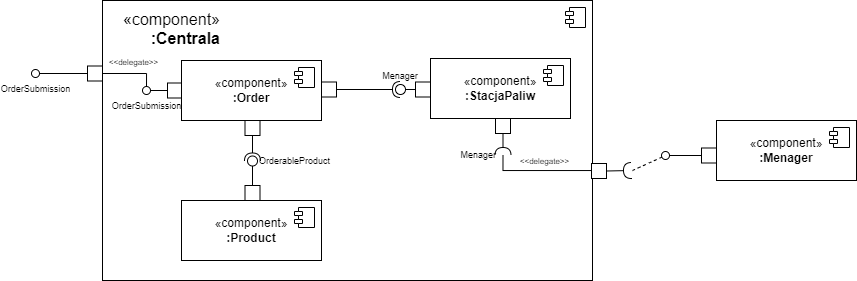

The diagram above was exported from draw.io. Its source (the exported page's mxGraphModel, read from the mxfile embedded in the PNG):
<mxGraphModel dx="913" dy="623" grid="1" gridSize="10" guides="1" tooltips="1" connect="1" arrows="1" fold="1" page="1" pageScale="1" pageWidth="1019" pageHeight="1320" math="0" shadow="0">
  <root>
    <mxCell id="0" />
    <mxCell id="1" parent="0" />
    <mxCell id="69H-5tDAyVResuFcrImD-39" value="«component»&lt;br&gt;&lt;b&gt;:Centrala&lt;/b&gt;" style="html=1;dropTarget=0;whiteSpace=wrap;fontSize=16;labelPosition=left;verticalLabelPosition=top;align=right;verticalAlign=bottom;spacingLeft=0;spacingRight=-120;spacingTop=0;spacingBottom=-50;" parent="1" vertex="1">
      <mxGeometry x="110" y="70" width="490" height="280" as="geometry" />
    </mxCell>
    <mxCell id="69H-5tDAyVResuFcrImD-40" value="" style="shape=module;jettyWidth=8;jettyHeight=4;fontSize=16;" parent="69H-5tDAyVResuFcrImD-39" vertex="1">
      <mxGeometry x="1" width="20" height="20" relative="1" as="geometry">
        <mxPoint x="-27" y="7" as="offset" />
      </mxGeometry>
    </mxCell>
    <mxCell id="s3TwL0lOHZJc88dg1orS-14" style="edgeStyle=orthogonalEdgeStyle;rounded=0;orthogonalLoop=1;jettySize=auto;html=1;labelBackgroundColor=none;endArrow=none;endFill=0;" parent="1" source="s3TwL0lOHZJc88dg1orS-42" target="s3TwL0lOHZJc88dg1orS-6" edge="1">
      <mxGeometry relative="1" as="geometry">
        <Array as="points">
          <mxPoint x="154" y="143" />
        </Array>
      </mxGeometry>
    </mxCell>
    <mxCell id="SlhrcKaOC55NuVIMiiT8-1" value="&amp;lt;&amp;lt;delegate&amp;gt;&amp;gt;" style="edgeLabel;html=1;align=center;verticalAlign=bottom;resizable=0;points=[];fontSize=8;labelPosition=center;verticalLabelPosition=top;" parent="s3TwL0lOHZJc88dg1orS-14" vertex="1" connectable="0">
      <mxGeometry x="-0.0526" y="1" relative="1" as="geometry">
        <mxPoint y="-5" as="offset" />
      </mxGeometry>
    </mxCell>
    <mxCell id="69H-5tDAyVResuFcrImD-14" value="«component»&lt;br style=&quot;font-size: 12px;&quot;&gt;&lt;b style=&quot;font-size: 12px;&quot;&gt;:Menager&lt;/b&gt;" style="html=1;dropTarget=0;whiteSpace=wrap;fontSize=12;" parent="1" vertex="1">
      <mxGeometry x="724" y="190" width="140" height="60" as="geometry" />
    </mxCell>
    <mxCell id="69H-5tDAyVResuFcrImD-15" value="" style="shape=module;jettyWidth=8;jettyHeight=4;fontSize=16;" parent="69H-5tDAyVResuFcrImD-14" vertex="1">
      <mxGeometry x="1" width="20" height="20" relative="1" as="geometry">
        <mxPoint x="-27" y="7" as="offset" />
      </mxGeometry>
    </mxCell>
    <mxCell id="s3TwL0lOHZJc88dg1orS-18" value="" style="html=1;rounded=0;" parent="1" vertex="1">
      <mxGeometry x="709" y="217.5" width="15" height="15" as="geometry" />
    </mxCell>
    <mxCell id="s3TwL0lOHZJc88dg1orS-19" value="" style="endArrow=none;html=1;rounded=0;align=center;verticalAlign=top;endFill=0;labelBackgroundColor=none;endSize=2;fontSize=9;" parent="1" source="s3TwL0lOHZJc88dg1orS-18" target="69H-5tDAyVResuFcrImD-37" edge="1">
      <mxGeometry relative="1" as="geometry">
        <mxPoint x="630" y="110" as="targetPoint" />
      </mxGeometry>
    </mxCell>
    <mxCell id="s3TwL0lOHZJc88dg1orS-36" value="" style="html=1;rounded=0;" parent="1" vertex="1">
      <mxGeometry x="329" y="151.5" width="15" height="15" as="geometry" />
    </mxCell>
    <mxCell id="s3TwL0lOHZJc88dg1orS-39" value="" style="html=1;rounded=0;" parent="1" vertex="1">
      <mxGeometry x="175" y="152.5" width="15" height="15" as="geometry" />
    </mxCell>
    <mxCell id="s3TwL0lOHZJc88dg1orS-40" value="" style="endArrow=none;html=1;rounded=0;align=center;verticalAlign=top;endFill=0;labelBackgroundColor=none;endSize=2;" parent="1" source="s3TwL0lOHZJc88dg1orS-39" target="s3TwL0lOHZJc88dg1orS-42" edge="1">
      <mxGeometry relative="1" as="geometry" />
    </mxCell>
    <mxCell id="s3TwL0lOHZJc88dg1orS-42" value="OrderSubmission" style="ellipse;html=1;fontSize=9;align=center;fillColor=none;points=[];aspect=fixed;resizable=0;verticalAlign=top;labelPosition=center;verticalLabelPosition=bottom;flipH=1;strokeColor=#000000;" parent="1" vertex="1">
      <mxGeometry x="150" y="156" width="8" height="8" as="geometry" />
    </mxCell>
    <mxCell id="s3TwL0lOHZJc88dg1orS-43" value="" style="html=1;rounded=0;aspect=fixed;" parent="1" vertex="1">
      <mxGeometry x="252.5" y="190" width="15" height="15" as="geometry" />
    </mxCell>
    <mxCell id="s3TwL0lOHZJc88dg1orS-22" value="" style="html=1;rounded=0;" parent="1" vertex="1">
      <mxGeometry x="423" y="151.5" width="15" height="15" as="geometry" />
    </mxCell>
    <mxCell id="s3TwL0lOHZJc88dg1orS-30" value="" style="html=1;rounded=0;aspect=fixed;" parent="1" vertex="1">
      <mxGeometry x="503" y="188" width="15" height="15" as="geometry" />
    </mxCell>
    <mxCell id="s3TwL0lOHZJc88dg1orS-47" value="" style="html=1;rounded=0;" parent="1" vertex="1">
      <mxGeometry x="252.5" y="255" width="15" height="15" as="geometry" />
    </mxCell>
    <mxCell id="69H-5tDAyVResuFcrImD-25" value="" style="rounded=0;orthogonalLoop=1;jettySize=auto;html=1;endArrow=halfCircle;endFill=0;endSize=6;strokeWidth=1;sketch=0;fontSize=12;curved=1;exitX=1;exitY=0.5;exitDx=0;exitDy=0;" parent="1" source="s3TwL0lOHZJc88dg1orS-36" target="69H-5tDAyVResuFcrImD-27" edge="1">
      <mxGeometry relative="1" as="geometry">
        <mxPoint x="510" y="255" as="sourcePoint" />
      </mxGeometry>
    </mxCell>
    <mxCell id="69H-5tDAyVResuFcrImD-26" value="" style="rounded=0;orthogonalLoop=1;jettySize=auto;html=1;endArrow=oval;endFill=0;sketch=0;sourcePerimeterSpacing=0;targetPerimeterSpacing=0;endSize=10;fontSize=12;curved=1;exitX=0;exitY=0.5;exitDx=0;exitDy=0;" parent="1" source="s3TwL0lOHZJc88dg1orS-22" target="69H-5tDAyVResuFcrImD-27" edge="1">
      <mxGeometry relative="1" as="geometry">
        <mxPoint x="470" y="255" as="sourcePoint" />
      </mxGeometry>
    </mxCell>
    <mxCell id="69H-5tDAyVResuFcrImD-28" value="" style="rounded=0;orthogonalLoop=1;jettySize=auto;html=1;endArrow=halfCircle;endFill=0;endSize=6;strokeWidth=1;sketch=0;fontSize=12;curved=1;exitX=0.5;exitY=1;exitDx=0;exitDy=0;" parent="1" source="s3TwL0lOHZJc88dg1orS-43" target="69H-5tDAyVResuFcrImD-30" edge="1">
      <mxGeometry relative="1" as="geometry">
        <mxPoint x="510" y="255" as="sourcePoint" />
      </mxGeometry>
    </mxCell>
    <mxCell id="69H-5tDAyVResuFcrImD-29" value="" style="rounded=0;orthogonalLoop=1;jettySize=auto;html=1;endArrow=oval;endFill=0;sketch=0;sourcePerimeterSpacing=0;targetPerimeterSpacing=0;endSize=10;fontSize=12;curved=1;exitX=0.5;exitY=0;exitDx=0;exitDy=0;" parent="1" source="s3TwL0lOHZJc88dg1orS-47" target="69H-5tDAyVResuFcrImD-30" edge="1">
      <mxGeometry relative="1" as="geometry">
        <mxPoint x="470" y="255" as="sourcePoint" />
      </mxGeometry>
    </mxCell>
    <mxCell id="69H-5tDAyVResuFcrImD-31" value="" style="rounded=0;orthogonalLoop=1;jettySize=auto;html=1;endArrow=halfCircle;endFill=0;endSize=6;strokeWidth=1;sketch=0;fontSize=12;curved=1;exitX=0.5;exitY=1;exitDx=0;exitDy=0;" parent="1" source="s3TwL0lOHZJc88dg1orS-30" target="69H-5tDAyVResuFcrImD-32" edge="1">
      <mxGeometry relative="1" as="geometry">
        <mxPoint x="548" y="255" as="sourcePoint" />
      </mxGeometry>
    </mxCell>
    <mxCell id="s3TwL0lOHZJc88dg1orS-3" value="" style="html=1;rounded=0;aspect=fixed;" parent="1" vertex="1">
      <mxGeometry x="599" y="233" width="15" height="15" as="geometry" />
    </mxCell>
    <mxCell id="s3TwL0lOHZJc88dg1orS-6" value="" style="html=1;rounded=0;" parent="1" vertex="1">
      <mxGeometry x="95" y="135.5" width="15" height="15" as="geometry" />
    </mxCell>
    <mxCell id="s3TwL0lOHZJc88dg1orS-7" value="" style="endArrow=none;html=1;rounded=0;align=center;verticalAlign=top;endFill=0;labelBackgroundColor=none;endSize=2;" parent="1" source="s3TwL0lOHZJc88dg1orS-6" target="s3TwL0lOHZJc88dg1orS-9" edge="1">
      <mxGeometry relative="1" as="geometry" />
    </mxCell>
    <mxCell id="s3TwL0lOHZJc88dg1orS-9" value="OrderSubmission" style="ellipse;html=1;fontSize=9;align=center;fillColor=none;points=[];aspect=fixed;resizable=0;verticalAlign=top;labelPosition=center;verticalLabelPosition=bottom;flipH=1;strokeColor=#000000;" parent="1" vertex="1">
      <mxGeometry x="39" y="139" width="8" height="8" as="geometry" />
    </mxCell>
    <mxCell id="69H-5tDAyVResuFcrImD-20" value="«component»&lt;br style=&quot;font-size: 12px;&quot;&gt;&lt;b style=&quot;font-size: 12px;&quot;&gt;:Product&lt;/b&gt;" style="html=1;dropTarget=0;whiteSpace=wrap;fontSize=12;" parent="1" vertex="1">
      <mxGeometry x="189" y="270" width="140" height="60" as="geometry" />
    </mxCell>
    <mxCell id="69H-5tDAyVResuFcrImD-21" value="" style="shape=module;jettyWidth=8;jettyHeight=4;fontSize=16;" parent="69H-5tDAyVResuFcrImD-20" vertex="1">
      <mxGeometry x="1" width="20" height="20" relative="1" as="geometry">
        <mxPoint x="-27" y="7" as="offset" />
      </mxGeometry>
    </mxCell>
    <mxCell id="69H-5tDAyVResuFcrImD-10" value="«component»&lt;br style=&quot;font-size: 12px;&quot;&gt;&lt;b style=&quot;font-size: 12px;&quot;&gt;:StacjaPaliw&lt;/b&gt;" style="html=1;dropTarget=0;whiteSpace=wrap;fontSize=12;" parent="1" vertex="1">
      <mxGeometry x="438" y="128" width="140" height="60" as="geometry" />
    </mxCell>
    <mxCell id="69H-5tDAyVResuFcrImD-11" value="" style="shape=module;jettyWidth=8;jettyHeight=4;fontSize=16;" parent="69H-5tDAyVResuFcrImD-10" vertex="1">
      <mxGeometry x="1" width="20" height="20" relative="1" as="geometry">
        <mxPoint x="-27" y="7" as="offset" />
      </mxGeometry>
    </mxCell>
    <mxCell id="69H-5tDAyVResuFcrImD-22" value="«component»&lt;br style=&quot;font-size: 12px;&quot;&gt;&lt;b style=&quot;font-size: 12px;&quot;&gt;:Order&lt;/b&gt;" style="html=1;dropTarget=0;whiteSpace=wrap;fontSize=12;" parent="1" vertex="1">
      <mxGeometry x="189" y="130" width="140" height="60" as="geometry" />
    </mxCell>
    <mxCell id="69H-5tDAyVResuFcrImD-23" value="" style="shape=module;jettyWidth=8;jettyHeight=4;fontSize=16;" parent="69H-5tDAyVResuFcrImD-22" vertex="1">
      <mxGeometry x="1" width="20" height="20" relative="1" as="geometry">
        <mxPoint x="-27" y="7" as="offset" />
      </mxGeometry>
    </mxCell>
    <mxCell id="69H-5tDAyVResuFcrImD-27" value="Menager" style="ellipse;whiteSpace=wrap;html=1;align=center;aspect=fixed;fillColor=none;strokeColor=none;resizable=0;perimeter=centerPerimeter;rotatable=0;allowArrows=0;points=[];outlineConnect=1;fontSize=9;labelPosition=center;verticalLabelPosition=top;verticalAlign=bottom;" parent="1" vertex="1">
      <mxGeometry x="403" y="154" width="10" height="10" as="geometry" />
    </mxCell>
    <mxCell id="69H-5tDAyVResuFcrImD-30" value="OrderableProduct" style="ellipse;whiteSpace=wrap;html=1;align=left;aspect=fixed;fillColor=none;strokeColor=none;resizable=0;perimeter=centerPerimeter;rotatable=0;allowArrows=0;points=[];outlineConnect=1;fontSize=9;labelPosition=right;verticalLabelPosition=middle;verticalAlign=middle;" parent="1" vertex="1">
      <mxGeometry x="255" y="225.5" width="10" height="10" as="geometry" />
    </mxCell>
    <mxCell id="69H-5tDAyVResuFcrImD-32" value="Menager" style="ellipse;whiteSpace=wrap;html=1;align=right;aspect=fixed;fillColor=none;strokeColor=none;resizable=0;perimeter=centerPerimeter;rotatable=0;allowArrows=0;points=[];outlineConnect=1;fontSize=9;labelPosition=left;verticalLabelPosition=middle;verticalAlign=middle;" parent="1" vertex="1">
      <mxGeometry x="505.5" y="220" width="10" height="10" as="geometry" />
    </mxCell>
    <mxCell id="s3TwL0lOHZJc88dg1orS-12" value="&lt;span style=&quot;caret-color: rgb(0, 0, 0); color: rgb(0, 0, 0); font-family: Helvetica; font-size: 8px; font-style: normal; font-variant-caps: normal; font-weight: 400; letter-spacing: normal; text-align: center; text-indent: 0px; text-transform: none; word-spacing: 0px; -webkit-text-stroke-width: 0px; background-color: rgb(255, 255, 255); text-decoration: none; float: none; display: inline !important;&quot;&gt;&amp;lt;&amp;lt;delegate&amp;gt;&amp;gt;&lt;/span&gt;" style="edgeStyle=orthogonalEdgeStyle;rounded=0;orthogonalLoop=1;jettySize=auto;html=1;labelBackgroundColor=none;endArrow=none;endFill=0;exitX=0.45;exitY=1;exitDx=0;exitDy=0;exitPerimeter=0;" parent="1" source="69H-5tDAyVResuFcrImD-32" target="s3TwL0lOHZJc88dg1orS-3" edge="1">
      <mxGeometry x="0.0798" y="10" relative="1" as="geometry">
        <mxPoint x="680" y="180" as="targetPoint" />
        <Array as="points">
          <mxPoint x="510" y="240" />
        </Array>
        <mxPoint x="470" y="500" as="sourcePoint" />
        <mxPoint x="1" as="offset" />
      </mxGeometry>
    </mxCell>
    <mxCell id="69H-5tDAyVResuFcrImD-35" value="" style="rounded=0;orthogonalLoop=1;jettySize=auto;html=1;endArrow=halfCircle;endFill=0;endSize=6;strokeWidth=1;sketch=0;fontSize=12;curved=1;exitX=1;exitY=0.5;exitDx=0;exitDy=0;" parent="1" source="s3TwL0lOHZJc88dg1orS-3" edge="1">
      <mxGeometry relative="1" as="geometry">
        <mxPoint x="544" y="255" as="sourcePoint" />
        <mxPoint x="639" y="240" as="targetPoint" />
      </mxGeometry>
    </mxCell>
    <mxCell id="69H-5tDAyVResuFcrImD-36" value="" style="ellipse;whiteSpace=wrap;html=1;align=center;aspect=fixed;fillColor=none;strokeColor=none;resizable=0;perimeter=centerPerimeter;rotatable=0;allowArrows=0;points=[];outlineConnect=1;fontSize=16;" parent="1" vertex="1">
      <mxGeometry x="480" y="250" width="10" height="10" as="geometry" />
    </mxCell>
    <mxCell id="69H-5tDAyVResuFcrImD-38" style="edgeStyle=none;curved=1;rounded=0;orthogonalLoop=1;jettySize=auto;html=1;fontSize=12;startSize=8;endSize=8;endArrow=none;endFill=0;dashed=1;" parent="1" target="69H-5tDAyVResuFcrImD-37" edge="1">
      <mxGeometry relative="1" as="geometry">
        <mxPoint x="640" y="240" as="sourcePoint" />
      </mxGeometry>
    </mxCell>
    <mxCell id="69H-5tDAyVResuFcrImD-37" value="" style="ellipse;html=1;fontSize=11;align=center;fillColor=none;points=[];aspect=fixed;resizable=0;verticalAlign=bottom;labelPosition=center;verticalLabelPosition=top;flipH=1;" parent="1" vertex="1">
      <mxGeometry x="669" y="221" width="8" height="8" as="geometry" />
    </mxCell>
    <mxCell id="69H-5tDAyVResuFcrImD-42" value="" style="ellipse;whiteSpace=wrap;html=1;align=center;aspect=fixed;fillColor=none;strokeColor=none;resizable=0;perimeter=centerPerimeter;rotatable=0;allowArrows=0;points=[];outlineConnect=1;fontSize=16;" parent="1" vertex="1">
      <mxGeometry x="480" y="250" width="10" height="10" as="geometry" />
    </mxCell>
  </root>
</mxGraphModel>